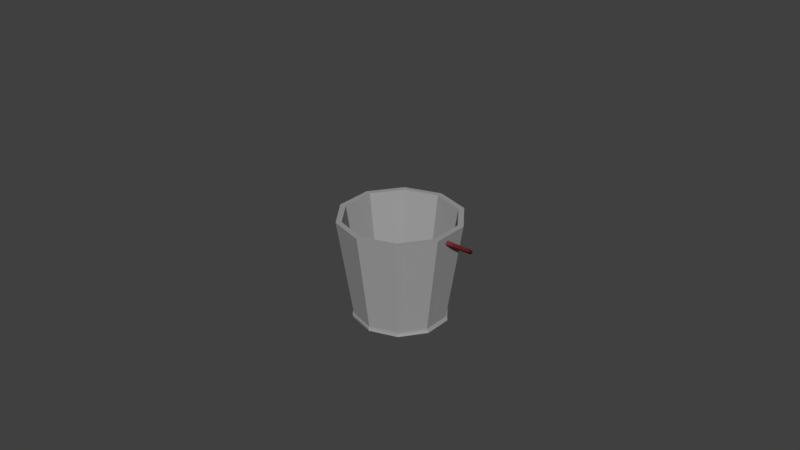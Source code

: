 # Source: bucket.blend  (saved by Blender 2.79.0; exported with 4.5.12 LTS)
import bpy
from mathutils import Matrix  # noqa: F401  (used for matrix-valued properties, if any)

bpy.ops.wm.read_factory_settings(use_empty=True)
scene = bpy.context.scene
scene.name = 'Scene'

# ---- collections
col_collection_1 = bpy.data.collections.new('Collection 1'); scene.collection.children.link(col_collection_1)

# ---- materials (node trees are filled in below, after node groups)
mat_material_002 = bpy.data.materials.new('Material.002')
mat_material_002.alpha_threshold = 0.0
mat_material_002.use_transparent_shadow = False
mat_material_002.diffuse_color = (0.2019, 0.02766, 0.02943, 1.0)
mat_material_002.roughness = 0.5
mat_material_001 = bpy.data.materials.new('Material.001')
mat_material_001.alpha_threshold = 0.0
mat_material_001.use_transparent_shadow = False
mat_material_001.diffuse_color = (0.3424, 0.3424, 0.3424, 1.0)
mat_material_001.roughness = 0.5
mat_material_001.specular_intensity = 1.0

# ---- material node trees

# ---- world
world_world = bpy.data.worlds.new('World'); scene.world = world_world
world_world.color = (0.05088, 0.05088, 0.05088)
world_world.use_sun_shadow = False
world_world.sun_shadow_jitter_overblur = 0.0
world_world.cycles.sampling_method = 'MANUAL'

# ---- meshes
me_circle = bpy.data.meshes.new('Circle')
me_circle.from_pydata([(-0.0009012, 0.3401, -0.319), (-0.2007, 0.2751, -0.319), (-0.3242, 0.1052, -0.319), (-0.3242, -0.1049, -0.319), (-0.2007, -0.2749, -0.319), (-0.0009011, -0.3398, -0.319), (0.1989, -0.2749, -0.319), (0.3224, -0.1049, -0.319), (0.3224, 0.1052, -0.319), (0.1989, 0.2751, -0.319), (-0.0009012, 0.4543, 0.4196), (-0.2679, 0.3676, 0.4196), (-0.4329, 0.1405, 0.4196), (-0.4329, -0.1402, 0.4196), (-0.2679, -0.3673, 0.4196), (-0.0009011, -0.4541, 0.4196), (0.2661, -0.3673, 0.4196), (0.4311, -0.1402, 0.4196), (0.4311, 0.1405, 0.4196), (0.2661, 0.3676, 0.4196), (-0.0009012, 0.3513, -0.319), (-0.2073, 0.2842, -0.319), (-0.3349, 0.1086, -0.319), (-0.3349, -0.1084, -0.319), (-0.2073, -0.284, -0.319), (-0.0009011, -0.351, -0.319), (0.2055, -0.284, -0.319), (0.3331, -0.1084, -0.319), (0.3331, 0.1086, -0.319), (0.2055, 0.2842, -0.319), (0.005407, 0.3504, -0.339), (-0.201, 0.2834, -0.339), (-0.3285, 0.1078, -0.339), (-0.3285, -0.1092, -0.339), (-0.201, -0.2848, -0.339), (0.005407, -0.3518, -0.339), (0.2118, -0.2848, -0.339), (0.3394, -0.1092, -0.339), (0.3394, 0.1078, -0.339), (0.2118, 0.2834, -0.339), (-0.0009012, 0.4127, 0.4196), (-0.2434, 0.3339, 0.4196), (-0.3933, 0.1276, 0.4196), (-0.3933, -0.1274, 0.4196), (-0.2434, -0.3337, 0.4196), (-0.0009011, -0.4125, 0.4196), (0.2416, -0.3337, 0.4196), (0.3915, -0.1274, 0.4196), (0.3915, 0.1276, 0.4196), (0.2416, 0.3339, 0.4196), (-0.0009012, 0.4127, 0.4196), (-0.2434, 0.3339, 0.4196), (-0.3933, 0.1276, 0.4196), (-0.3933, -0.1274, 0.4196), (-0.2434, -0.3337, 0.4196), (-0.0009011, -0.4125, 0.4196), (0.2416, -0.3337, 0.4196), (0.3915, -0.1274, 0.4196), (0.3915, 0.1276, 0.4196), (0.2416, 0.3339, 0.4196), (-0.0009012, 0.3002, -0.2819), (-0.1773, 0.2429, -0.2819), (-0.2863, 0.09285, -0.2819), (-0.2863, -0.09261, -0.2819), (-0.1773, -0.2427, -0.2819), (-0.0009011, -0.3, -0.2819), (0.1755, -0.2427, -0.2819), (0.2845, -0.09261, -0.2819), (0.2845, 0.09285, -0.2819), (0.1755, 0.2429, -0.2819)], [], [(7, 17, 16, 6), (4, 14, 13, 3), (1, 11, 10, 0), (8, 18, 17, 7), (5, 15, 14, 4), (2, 12, 11, 1), (9, 19, 18, 8), (6, 16, 15, 5), (3, 13, 12, 2), (0, 10, 19, 9), (6, 26, 27, 7), (3, 23, 24, 4), (0, 20, 21, 1), (7, 27, 28, 8), (4, 24, 25, 5), (1, 21, 22, 2), (8, 28, 29, 9), (5, 25, 26, 6), (2, 22, 23, 3), (9, 29, 20, 0), (20, 30, 31, 21), (27, 37, 38, 28), (24, 34, 35, 25), (21, 31, 32, 22), (28, 38, 39, 29), (25, 35, 36, 26), (22, 32, 33, 23), (29, 39, 30, 20), (26, 36, 37, 27), (23, 33, 34, 24), (31, 30, 39, 38, 37, 36, 35, 34, 33, 32), (14, 44, 43, 13), (11, 41, 40, 10), (18, 48, 47, 17), (15, 45, 44, 14), (12, 42, 41, 11), (19, 49, 48, 18), (16, 46, 45, 15), (13, 43, 42, 12), (10, 40, 49, 19), (17, 47, 46, 16), (45, 55, 54, 44), (42, 52, 51, 41), (49, 59, 58, 48), (46, 56, 55, 45), (43, 53, 52, 42), (40, 50, 59, 49), (47, 57, 56, 46), (44, 54, 53, 43), (41, 51, 50, 40), (48, 58, 57, 47), (52, 62, 61, 51), (59, 69, 68, 58), (56, 66, 65, 55), (53, 63, 62, 52), (50, 60, 69, 59), (57, 67, 66, 56), (54, 64, 63, 53), (51, 61, 60, 50), (58, 68, 67, 57), (55, 65, 64, 54), (61, 62, 63, 64, 65, 66, 67, 68, 69, 60)])
_uv = me_circle.uv_layers.new(name='UVMap')
_uv.uv.foreach_set('vector', [0.08188, 0.6896, 0.1028, 0.9964, 0.0, 1.0, 0.004909, 0.6923, 0.4898, 0.6345, 0.5028, 0.3206, 0.586, 0.3219, 0.5522, 0.6354, 0.4128, 0.00468, 0.3999, 0.3206, 0.3167, 0.3144, 0.3505, 8.842e-08, 0.1443, 0.6923, 0.1862, 1.0, 0.1028, 0.9964, 0.08188, 0.6896, 0.4128, 0.6345, 0.3999, 0.3206, 0.5028, 0.3206, 0.4898, 0.6345, 0.4898, 0.00468, 0.5028, 0.3206, 0.3999, 0.3206, 0.4128, 0.00468, 0.6841, 0.3206, 0.6693, 0.6325, 0.586, 0.6333, 0.6218, 0.3212, 0.3505, 0.6354, 0.3167, 0.3219, 0.3999, 0.3206, 0.4128, 0.6345, 0.5522, 0.0, 0.586, 0.3144, 0.5028, 0.3206, 0.4898, 0.00468, 0.7611, 0.3212, 0.7722, 0.6333, 0.6693, 0.6325, 0.6841, 0.3206, 0.8023, 0.8287, 0.8062, 0.8302, 0.7594, 0.9046, 0.757, 0.9008, 0.6838, 0.6401, 0.6838, 0.6354, 0.7594, 0.6638, 0.757, 0.6677, 0.5653, 0.8287, 0.5614, 0.8302, 0.5614, 0.7382, 0.5653, 0.7397, 0.757, 0.9008, 0.7594, 0.9046, 0.6838, 0.933, 0.6838, 0.9283, 0.757, 0.6677, 0.7594, 0.6638, 0.8062, 0.7382, 0.8023, 0.7397, 0.5653, 0.7397, 0.5614, 0.7382, 0.6081, 0.6638, 0.6105, 0.6677, 0.6838, 0.9283, 0.6838, 0.933, 0.6081, 0.9046, 0.6105, 0.9008, 0.8023, 0.7397, 0.8062, 0.7382, 0.8062, 0.8302, 0.8023, 0.8287, 0.6105, 0.6677, 0.6081, 0.6638, 0.6838, 0.6354, 0.6838, 0.6401, 0.6105, 0.9008, 0.6081, 0.9046, 0.5614, 0.8302, 0.5653, 0.8287, 0.2607, 0.3863, 0.2682, 0.385, 0.264, 0.4594, 0.2565, 0.4607, 0.2522, 0.4607, 0.2447, 0.4594, 0.249, 0.385, 0.2565, 0.3863, 0.2761, 0.4594, 0.2834, 0.462, 0.2839, 0.554, 0.2765, 0.5514, 0.2565, 0.4607, 0.264, 0.4594, 0.264, 0.5514, 0.2565, 0.5527, 0.2761, 0.5514, 0.2687, 0.554, 0.2682, 0.4796, 0.2755, 0.477, 0.2565, 0.6271, 0.249, 0.6258, 0.2447, 0.5514, 0.2522, 0.5527, 0.2565, 0.5527, 0.264, 0.5514, 0.2682, 0.6258, 0.2607, 0.6271, 0.2755, 0.477, 0.2682, 0.4796, 0.2687, 0.3876, 0.2761, 0.385, 0.2522, 0.5527, 0.2447, 0.5514, 0.2447, 0.4594, 0.2522, 0.4607, 0.2765, 0.385, 0.2839, 0.3876, 0.2834, 0.462, 0.2761, 0.4594, 0.6328, 0.2692, 0.586, 0.1948, 0.586, 0.1028, 0.6328, 0.02842, 0.7084, 0.0, 0.7841, 0.02842, 0.8308, 0.1028, 0.8308, 0.1948, 0.7841, 0.2692, 0.7084, 0.2977, 0.06048, 0.03676, 0.06944, 0.05103, 0.0145, 0.1385, 0.0, 0.133, 0.06048, 0.3482, 0.06944, 0.334, 0.1583, 0.3674, 0.1583, 0.385, 0.3167, 0.252, 0.3022, 0.2465, 0.3022, 0.1385, 0.3167, 0.133, 0.1583, 0.0, 0.1583, 0.01763, 0.06944, 0.05103, 0.06048, 0.03676, 0.0, 0.252, 0.0145, 0.2465, 0.06944, 0.334, 0.06048, 0.3482, 0.2562, 0.3482, 0.2472, 0.334, 0.3022, 0.2465, 0.3167, 0.252, 0.2562, 0.03676, 0.2472, 0.05103, 0.1583, 0.01763, 0.1583, 0.0, 0.0, 0.133, 0.0145, 0.1385, 0.0145, 0.2465, 0.0, 0.252, 0.1583, 0.385, 0.1583, 0.3674, 0.2472, 0.334, 0.2562, 0.3482, 0.3167, 0.133, 0.3022, 0.1385, 0.2472, 0.05103, 0.2562, 0.03676, 0.0, 0.0, 0.0, 0.0, 0.0, 0.0, 0.0, 0.0, 0.0, 0.0, 0.0, 0.0, 0.0, 0.0, 0.0, 0.0, 0.0, 0.0, 0.0, 0.0, 0.0, 0.0, 0.0, 0.0, 0.0, 0.0, 0.0, 0.0, 0.0, 0.0, 0.0, 0.0, 0.0, 0.0, 0.0, 0.0, 0.0, 0.0, 0.0, 0.0, 0.0, 0.0, 0.0, 0.0, 0.0, 0.0, 0.0, 0.0, 0.0, 0.0, 0.0, 0.0, 0.0, 0.0, 0.0, 0.0, 0.0, 0.0, 0.0, 0.0, 0.0, 0.0, 0.0, 0.0, 0.0, 0.0, 0.0, 0.0, 0.0, 0.0, 0.0, 0.0, 0.0, 0.0, 0.0, 0.0, 0.0, 0.0, 0.0, 0.0, 0.07562, 0.6896, 0.08836, 0.3893, 0.1563, 0.3893, 0.1691, 0.6896, 0.8996, 0.9318, 0.8854, 0.6354, 0.9404, 0.6359, 0.9753, 0.9324, 0.5614, 0.6368, 0.528, 0.9346, 0.473, 0.9336, 0.4857, 0.6354, 0.0, 0.6837, 0.03336, 0.385, 0.08836, 0.3893, 0.07562, 0.6896, 0.8062, 0.9324, 0.8174, 0.6359, 0.8854, 0.6354, 0.8996, 0.9318, 0.9066, 0.2915, 0.9266, 0.0, 0.9946, 0.002283, 1.0, 0.2947, 0.3923, 0.6354, 0.405, 0.9336, 0.35, 0.9346, 0.3167, 0.6368, 0.1691, 0.6896, 0.1563, 0.3893, 0.2113, 0.385, 0.2447, 0.6837, 0.8308, 0.2947, 0.8716, 0.002283, 0.9266, 0.0, 0.9066, 0.2915, 0.4857, 0.6354, 0.473, 0.9336, 0.405, 0.9336, 0.3923, 0.6354, 0.9814, 0.4871, 0.9414, 0.5507, 0.8768, 0.575, 0.8121, 0.5507, 0.7722, 0.4871, 0.7722, 0.4085, 0.8121, 0.3449, 0.8768, 0.3206, 0.9414, 0.3449, 0.9814, 0.4085])
me_circle.materials.append(mat_material_001)
me_circle.use_remesh_preserve_volume = False
me_circle.use_remesh_preserve_attributes = False
me_circle.use_mirror_vertex_groups = False
me_circle.update()

# ---- curves / text
cu_beziercircle = bpy.data.curves.new('BezierCircle', 'CURVE')
cu_beziercircle.dimensions = '3D'
_sp = cu_beziercircle.splines.new('BEZIER'); _sp.bezier_points.add(3)
_sp.bezier_points.foreach_set('co', [-1.0, 0.0, 0.0, 0.0, 1.0, 0.0, 1.0, 0.0, 0.0, 0.0, -1.0, 0.0])
_sp.bezier_points.foreach_set('handle_left', [-1.0, -0.5521, 0.0, -0.5521, 1.0, 0.0, 1.0, 0.5521, 0.0, 0.5521, -1.0, 0.0])
_sp.bezier_points.foreach_set('handle_right', [-1.0, 0.5521, 0.0, 0.5521, 1.0, 0.0, 1.0, -0.5521, 0.0, -0.5521, -1.0, 0.0])
for _p, _l, _r in zip(_sp.bezier_points, ['AUTO', 'AUTO', 'AUTO', 'AUTO'], ['AUTO', 'AUTO', 'AUTO', 'AUTO']): _p.handle_left_type = _l; _p.handle_right_type = _r
_sp.order_u = 0
_sp.order_v = 0
_sp.use_cyclic_u = True
cu_beziercircle.use_path = True
cu_beziercircle.use_path_clamp = True
cu_beziercircle.bevel_resolution = 0
cu_beziercircle.fill_mode = 'HALF'
cu_beziercurve = bpy.data.curves.new('BezierCurve', 'CURVE')
cu_beziercurve.dimensions = '3D'
_sp = cu_beziercurve.splines.new('BEZIER'); _sp.bezier_points.add(3)
_sp.bezier_points.foreach_set('co', [-0.42, 0.01618, 0.0004702, -0.4661, 0.01944, -0.0007141, 0.4661, 0.01944, -0.0007141, 0.409, -0.003724, -0.0008888])
_sp.bezier_points.foreach_set('handle_left', [-0.3664, 0.01547, 0.0004702, -0.4561, -0.01946, -0.0007141, 0.6186, 0.7643, -0.0007141, 0.4289, -0.003258, -0.0008888])
_sp.bezier_points.foreach_set('handle_right', [-0.4313, 0.01633, 0.0004702, -0.6538, 0.7563, -0.0007141, 0.4525, -0.04675, -0.0007141, 0.3903, -0.004158, -0.0008888])
for _p, _l, _r in zip(_sp.bezier_points, ['ALIGNED', 'ALIGNED', 'ALIGNED', 'ALIGNED'], ['ALIGNED', 'ALIGNED', 'ALIGNED', 'ALIGNED']): _p.handle_left_type = _l; _p.handle_right_type = _r
_sp.order_u = 0
_sp.order_v = 0
cu_beziercurve.materials.append(mat_material_002)
cu_beziercurve.use_path = True
cu_beziercurve.use_path_clamp = True
cu_beziercurve.bevel_mode = 'OBJECT'
cu_beziercurve.bevel_resolution = 0
cu_beziercurve.fill_mode = 'HALF'
cu_beziercurve.use_fill_caps = True

# ---- objects
ob_beziercircle = bpy.data.objects.new('BezierCircle', cu_beziercircle)
ob_beziercurve = bpy.data.objects.new('BezierCurve', cu_beziercurve)
ob_circle = bpy.data.objects.new('Circle', me_circle)

# ---- transforms, parenting, visibility, modifiers, constraints
ob_beziercircle.location = (0.0, -0.7999, 0.0)
ob_beziercircle.scale = (0.01619, 0.01619, 0.01619)
ob_beziercircle.hide_viewport = True
ob_beziercircle.hide_select = True
ob_beziercircle.hide_render = True
ob_beziercircle.lineart.crease_threshold = 0.0
ob_beziercurve.location = (0.0, -0.015, 0.353)
ob_beziercurve.rotation_euler = (-0.5946, -0.0, 0.0)
ob_beziercurve.scale = (0.9552, 0.9552, 0.9552)
ob_beziercurve.lineart.crease_threshold = 0.0
ob_circle.location = (0.0, 0.0, 0.0)
ob_circle.lineart.crease_threshold = 0.0
cu_beziercurve.bevel_object = ob_beziercircle

# ---- collection membership
col_collection_1.objects.link(ob_beziercircle)
col_collection_1.objects.link(ob_beziercurve)
col_collection_1.objects.link(ob_circle)

# ---- scene / render settings (as saved in the file)
scene.frame_start = 1; scene.frame_end = 250; scene.frame_set(1)
scene.render.engine = 'BLENDER_EEVEE_NEXT'
scene.render.resolution_percentage = 50
scene.render.dither_intensity = 0.0
scene.cycles.use_denoising = False
scene.cycles.samples = 128
scene.cycles.sampling_pattern = 'TABULATED_SOBOL'
scene.cycles.use_adaptive_sampling = False
scene.cycles.use_light_tree = False
scene.cycles.blur_glossy = 0.0
scene.cycles.sample_clamp_indirect = 0.0
scene.view_settings.view_transform = 'Standard'
bpy.context.view_layer.update()

# ---- added for rendering (the .blend has no active camera and no usable light): camera, sun
cam_auto = bpy.data.cameras.new('AutoCamera')
cam_auto.lens = 50.0
cam_auto.sensor_width = 36.0
cam_auto.clip_end = 1000.0
ob_auto_camera = bpy.data.objects.new('AutoCamera', cam_auto)
scene.collection.objects.link(ob_auto_camera)
ob_auto_camera.location = (4.3486, -5.22721, 3.82751)
ob_auto_camera.rotation_euler = (1.09748, -7.21219e-08, 0.694738)
scene.camera = ob_auto_camera
light_auto_sun = bpy.data.lights.new('AutoSun', 'SUN')
light_auto_sun.energy = 3.0
light_auto_sun.angle = 0.0523599
ob_auto_sun = bpy.data.objects.new('AutoSun', light_auto_sun)
scene.collection.objects.link(ob_auto_sun)
ob_auto_sun.rotation_euler = (0.872665, 0.174533, 0.523599)
bpy.context.view_layer.update()

